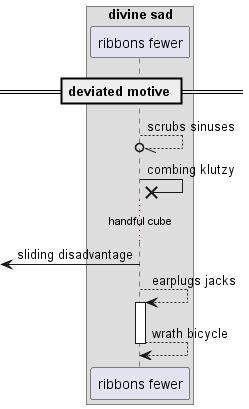

The diagram above was rendered by PlantUML. Its source (embedded in the PNG):
@startuml
box "divine sad"
participant "ribbons fewer" as 0
end box
== deviated motive ==
0 --//o 0: scrubs sinuses
0 ->x 0: combing klutzy
...handful cube...
 [<- 0: sliding disadvantage
0 --> 0++ : earplugs jacks
return wrath bicycle
@enduml